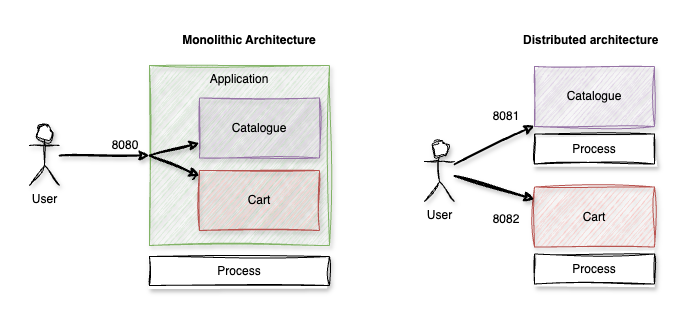

The diagram above was exported from draw.io. Its source (the exported page's mxGraphModel, read from the mxfile embedded in the PNG):
<mxGraphModel dx="2879" dy="2713" grid="1" gridSize="10" guides="1" tooltips="1" connect="1" arrows="1" fold="1" page="1" pageScale="1" pageWidth="827" pageHeight="1169" math="0" shadow="0">
  <root>
    <mxCell id="0" />
    <mxCell id="1" parent="0" />
    <mxCell id="2" value="" style="group" vertex="1" connectable="0" parent="1">
      <mxGeometry x="4160" y="1720" width="300" height="220" as="geometry" />
    </mxCell>
    <mxCell id="3" value="Application" style="rounded=0;whiteSpace=wrap;html=1;verticalAlign=top;fillColor=#d5e8d4;strokeColor=#82b366;sketch=1;curveFitting=1;jiggle=2;shadow=1;" vertex="1" parent="2">
      <mxGeometry x="120" width="180" height="180" as="geometry" />
    </mxCell>
    <mxCell id="4" value="Catalogue" style="rounded=0;whiteSpace=wrap;html=1;fillColor=#e1d5e7;strokeColor=#9673a6;sketch=1;curveFitting=1;jiggle=2;shadow=1;" vertex="1" parent="2">
      <mxGeometry x="170" y="32.5" width="120" height="60" as="geometry" />
    </mxCell>
    <mxCell id="5" value="Cart" style="rounded=0;whiteSpace=wrap;html=1;fillColor=#f8cecc;strokeColor=#b85450;sketch=1;curveFitting=1;jiggle=2;shadow=1;" vertex="1" parent="2">
      <mxGeometry x="170" y="105" width="120" height="60" as="geometry" />
    </mxCell>
    <mxCell id="6" value="User" style="shape=umlActor;verticalLabelPosition=bottom;verticalAlign=top;html=1;outlineConnect=0;sketch=1;curveFitting=1;jiggle=2;shadow=1;" vertex="1" parent="2">
      <mxGeometry y="60" width="30" height="60" as="geometry" />
    </mxCell>
    <mxCell id="7" value="8080" style="text;html=1;align=center;verticalAlign=middle;whiteSpace=wrap;rounded=0;" vertex="1" parent="2">
      <mxGeometry x="66" y="65" width="60" height="30" as="geometry" />
    </mxCell>
    <mxCell id="8" value="" style="endArrow=classic;html=1;rounded=0;sketch=1;curveFitting=1;jiggle=2;shadow=1;strokeWidth=2;" edge="1" parent="2" source="6" target="3">
      <mxGeometry width="50" height="50" relative="1" as="geometry">
        <mxPoint x="300" y="40" as="sourcePoint" />
        <mxPoint x="350" y="-10" as="targetPoint" />
      </mxGeometry>
    </mxCell>
    <mxCell id="9" value="" style="endArrow=classic;html=1;rounded=0;exitX=0;exitY=0.5;exitDx=0;exitDy=0;sketch=1;curveFitting=1;jiggle=2;shadow=1;strokeWidth=2;" edge="1" parent="2" source="3" target="4">
      <mxGeometry width="50" height="50" relative="1" as="geometry">
        <mxPoint x="300" y="40" as="sourcePoint" />
        <mxPoint x="350" y="-10" as="targetPoint" />
      </mxGeometry>
    </mxCell>
    <mxCell id="10" value="" style="endArrow=classic;html=1;rounded=0;exitX=0;exitY=0.5;exitDx=0;exitDy=0;strokeWidth=2;sketch=1;curveFitting=1;jiggle=2;shadow=1;" edge="1" parent="2" source="3" target="5">
      <mxGeometry width="50" height="50" relative="1" as="geometry">
        <mxPoint x="300" y="40" as="sourcePoint" />
        <mxPoint x="350" y="-10" as="targetPoint" />
      </mxGeometry>
    </mxCell>
    <mxCell id="11" value="Process" style="rounded=0;whiteSpace=wrap;html=1;sketch=1;curveFitting=1;jiggle=2;shadow=1;" vertex="1" parent="2">
      <mxGeometry x="120" y="191" width="180" height="29" as="geometry" />
    </mxCell>
    <mxCell id="12" value="" style="group" vertex="1" connectable="0" parent="1">
      <mxGeometry x="4555" y="1721" width="230" height="217.5" as="geometry" />
    </mxCell>
    <mxCell id="13" value="Catalogue" style="rounded=0;whiteSpace=wrap;html=1;fillColor=#e1d5e7;strokeColor=#9673a6;sketch=1;curveFitting=1;jiggle=2;shadow=1;" vertex="1" parent="12">
      <mxGeometry x="110" width="120" height="60" as="geometry" />
    </mxCell>
    <mxCell id="14" value="Cart" style="rounded=0;whiteSpace=wrap;html=1;fillColor=#f8cecc;strokeColor=#b85450;sketch=1;curveFitting=1;jiggle=2;shadow=1;" vertex="1" parent="12">
      <mxGeometry x="110" y="120.5" width="120" height="60" as="geometry" />
    </mxCell>
    <mxCell id="15" value="User" style="shape=umlActor;verticalLabelPosition=bottom;verticalAlign=top;html=1;outlineConnect=0;sketch=1;curveFitting=1;jiggle=2;shadow=1;" vertex="1" parent="12">
      <mxGeometry y="75" width="30" height="60" as="geometry" />
    </mxCell>
    <mxCell id="16" value="8081" style="text;html=1;align=center;verticalAlign=middle;whiteSpace=wrap;rounded=0;" vertex="1" parent="12">
      <mxGeometry x="52" y="34.5" width="60" height="30" as="geometry" />
    </mxCell>
    <mxCell id="17" value="" style="endArrow=classic;html=1;rounded=0;sketch=1;curveFitting=1;jiggle=2;shadow=1;strokeWidth=2;" edge="1" parent="12" source="15" target="13">
      <mxGeometry width="50" height="50" relative="1" as="geometry">
        <mxPoint x="240" y="7.5" as="sourcePoint" />
        <mxPoint x="60" y="57.5" as="targetPoint" />
      </mxGeometry>
    </mxCell>
    <mxCell id="18" value="Process" style="rounded=0;whiteSpace=wrap;html=1;sketch=1;curveFitting=1;jiggle=2;shadow=1;" vertex="1" parent="12">
      <mxGeometry x="110" y="67.5" width="120" height="30" as="geometry" />
    </mxCell>
    <mxCell id="19" value="Process" style="rounded=0;whiteSpace=wrap;html=1;sketch=1;curveFitting=1;jiggle=2;shadow=1;" vertex="1" parent="12">
      <mxGeometry x="110" y="187.5" width="120" height="30" as="geometry" />
    </mxCell>
    <mxCell id="20" value="" style="endArrow=classic;html=1;rounded=0;sketch=1;curveFitting=1;jiggle=2;shadow=1;strokeWidth=2;" edge="1" parent="12" source="15" target="14">
      <mxGeometry width="50" height="50" relative="1" as="geometry">
        <mxPoint x="-20" y="65.5" as="sourcePoint" />
        <mxPoint x="120" y="47.5" as="targetPoint" />
      </mxGeometry>
    </mxCell>
    <mxCell id="21" value="8082" style="text;html=1;align=center;verticalAlign=middle;whiteSpace=wrap;rounded=0;" vertex="1" parent="12">
      <mxGeometry x="52" y="137.5" width="60" height="30" as="geometry" />
    </mxCell>
    <mxCell id="22" value="Monolithic Architecture" style="text;html=1;align=center;verticalAlign=middle;whiteSpace=wrap;rounded=0;fontStyle=1" vertex="1" parent="1">
      <mxGeometry x="4310" y="1680" width="140" height="30" as="geometry" />
    </mxCell>
    <mxCell id="23" value="&lt;span style=&quot;font-size: 12px; font-family: Arial, sans-serif; background-color: transparent; font-variant-numeric: normal; font-variant-east-asian: normal; font-variant-alternates: normal; font-variant-position: normal; vertical-align: baseline; white-space-collapse: preserve;&quot; id=&quot;docs-internal-guid-b397411e-7fff-a892-dd72-584653c6651b&quot;&gt;&amp;nbsp;Distributed architecture&lt;/span&gt;" style="text;html=1;align=center;verticalAlign=middle;whiteSpace=wrap;rounded=0;fontFamily=Helvetica;fontSize=12;fontColor=default;fontStyle=1" vertex="1" parent="1">
      <mxGeometry x="4640" y="1680" width="160" height="30" as="geometry" />
    </mxCell>
  </root>
</mxGraphModel>